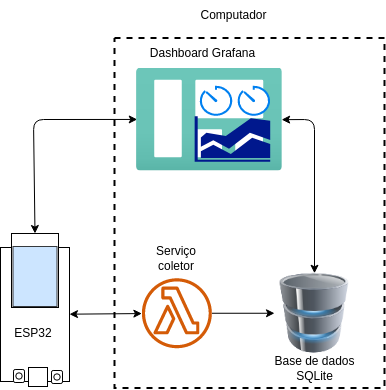

The diagram above was exported from draw.io. Its source (the exported page's mxGraphModel, read from the mxfile embedded in the PNG):
<mxGraphModel dx="669" dy="209" grid="1" gridSize="1" guides="1" tooltips="1" connect="1" arrows="1" fold="1" page="1" pageScale="1" pageWidth="827" pageHeight="1169" math="0" shadow="0">
  <root>
    <mxCell id="0" />
    <mxCell id="1" parent="0" />
    <mxCell id="28" value="" style="rounded=0;whiteSpace=wrap;html=1;fillColor=none;dashed=1;strokeWidth=2;" vertex="1" parent="1">
      <mxGeometry x="430" y="87.57" width="270" height="350" as="geometry" />
    </mxCell>
    <mxCell id="24" style="edgeStyle=none;html=1;startArrow=classic;startFill=1;" edge="1" parent="1" source="39" target="14">
      <mxGeometry relative="1" as="geometry">
        <mxPoint x="402.0000000000001" y="361.7900626291323" as="sourcePoint" />
      </mxGeometry>
    </mxCell>
    <mxCell id="26" style="edgeStyle=none;html=1;entryX=0.005;entryY=0.499;entryDx=0;entryDy=0;entryPerimeter=0;startArrow=classic;startFill=1;exitX=0.5;exitY=0;exitDx=0;exitDy=0;" edge="1" parent="1" source="37" target="13">
      <mxGeometry relative="1" as="geometry">
        <mxPoint x="339.2509565081597" y="265" as="sourcePoint" />
        <Array as="points">
          <mxPoint x="349" y="169" />
        </Array>
      </mxGeometry>
    </mxCell>
    <mxCell id="27" style="edgeStyle=none;html=1;entryX=0.995;entryY=0.501;entryDx=0;entryDy=0;entryPerimeter=0;startArrow=classic;startFill=1;" edge="1" parent="1" source="11" target="13">
      <mxGeometry relative="1" as="geometry">
        <Array as="points">
          <mxPoint x="630" y="169" />
        </Array>
      </mxGeometry>
    </mxCell>
    <mxCell id="11" value="" style="image;html=1;image=img/lib/clip_art/computers/Database_128x128.png" vertex="1" parent="1">
      <mxGeometry x="590" y="322.75" width="80" height="80" as="geometry" />
    </mxCell>
    <mxCell id="16" style="edgeStyle=none;html=1;" edge="1" parent="1" source="14" target="11">
      <mxGeometry relative="1" as="geometry" />
    </mxCell>
    <mxCell id="14" value="" style="sketch=0;outlineConnect=0;fontColor=#232F3E;gradientColor=none;fillColor=#D45B07;strokeColor=none;dashed=0;verticalLabelPosition=bottom;verticalAlign=top;align=center;html=1;fontSize=12;fontStyle=0;aspect=fixed;pointerEvents=1;shape=mxgraph.aws4.lambda_function;" vertex="1" parent="1">
      <mxGeometry x="457.38" y="327.75" width="70" height="70" as="geometry" />
    </mxCell>
    <mxCell id="22" value="" style="group;aspect=fixed;" vertex="1" connectable="0" parent="1">
      <mxGeometry x="452" y="117.57" width="158.75" height="102.97" as="geometry" />
    </mxCell>
    <mxCell id="13" value="" style="aspect=fixed;html=1;points=[];align=center;image;fontSize=12;image=img/lib/azure2/general/Dashboard.svg;" vertex="1" parent="22">
      <mxGeometry width="145.88040727272727" height="102.97" as="geometry" />
    </mxCell>
    <mxCell id="17" value="" style="html=1;verticalLabelPosition=bottom;align=center;labelBackgroundColor=#ffffff;verticalAlign=top;strokeWidth=2;strokeColor=#0080F0;shadow=0;dashed=0;shape=mxgraph.ios7.icons.gauge;" vertex="1" parent="22">
      <mxGeometry x="62.87249743326486" y="18.72181818181818" width="33.005005133470235" height="29.486863636363633" as="geometry" />
    </mxCell>
    <mxCell id="20" value="" style="sketch=0;pointerEvents=1;shadow=0;dashed=0;html=1;strokeColor=none;labelPosition=center;verticalLabelPosition=bottom;verticalAlign=top;align=center;fillColor=#00188D;shape=mxgraph.mscae.general.graph" vertex="1" parent="22">
      <mxGeometry x="58.156041452772065" y="48.208681818181816" width="75.55497625770022" height="45.40040909090909" as="geometry" />
    </mxCell>
    <mxCell id="21" value="" style="html=1;verticalLabelPosition=bottom;align=center;labelBackgroundColor=#ffffff;verticalAlign=top;strokeWidth=2;strokeColor=#0080F0;shadow=0;dashed=0;shape=mxgraph.ios7.icons.gauge;" vertex="1" parent="22">
      <mxGeometry x="100.70601257700203" y="18.72181818181818" width="33.005005133470235" height="29.486863636363633" as="geometry" />
    </mxCell>
    <mxCell id="30" value="Serviço coletor" style="text;html=1;strokeColor=none;fillColor=none;align=center;verticalAlign=middle;whiteSpace=wrap;rounded=0;dashed=1;" vertex="1" parent="1">
      <mxGeometry x="462.38" y="292.75" width="60" height="30" as="geometry" />
    </mxCell>
    <mxCell id="31" value="Base de dados SQLite" style="text;html=1;strokeColor=none;fillColor=none;align=center;verticalAlign=middle;whiteSpace=wrap;rounded=0;dashed=1;" vertex="1" parent="1">
      <mxGeometry x="585.63" y="402.75" width="88.75" height="30" as="geometry" />
    </mxCell>
    <mxCell id="32" value="Dashboard Grafana" style="text;html=1;strokeColor=none;fillColor=none;align=center;verticalAlign=middle;whiteSpace=wrap;rounded=0;dashed=1;" vertex="1" parent="1">
      <mxGeometry x="457.38" y="87.57" width="122.62" height="30" as="geometry" />
    </mxCell>
    <mxCell id="33" value="Computador" style="text;html=1;strokeColor=none;fillColor=none;align=center;verticalAlign=middle;whiteSpace=wrap;rounded=0;dashed=1;" vertex="1" parent="1">
      <mxGeometry x="488.13" y="49.99999999999999" width="122.62" height="30" as="geometry" />
    </mxCell>
    <mxCell id="48" value="" style="group" vertex="1" connectable="0" parent="1">
      <mxGeometry x="316" y="283" width="69" height="153" as="geometry" />
    </mxCell>
    <mxCell id="40" value="" style="group" vertex="1" connectable="0" parent="48">
      <mxGeometry width="69" height="148" as="geometry" />
    </mxCell>
    <mxCell id="39" value="" style="rounded=0;whiteSpace=wrap;html=1;strokeWidth=1;" vertex="1" parent="40">
      <mxGeometry y="14" width="69" height="134" as="geometry" />
    </mxCell>
    <mxCell id="38" value="" style="group" vertex="1" connectable="0" parent="40">
      <mxGeometry x="11" width="47" height="74" as="geometry" />
    </mxCell>
    <mxCell id="37" value="" style="rounded=0;whiteSpace=wrap;html=1;strokeWidth=1;" vertex="1" parent="38">
      <mxGeometry width="47" height="74" as="geometry" />
    </mxCell>
    <mxCell id="36" value="" style="rounded=0;whiteSpace=wrap;html=1;strokeWidth=1;fillColor=#cce5ff;strokeColor=#36393d;" vertex="1" parent="38">
      <mxGeometry x="1.5" y="13" width="44" height="60" as="geometry" />
    </mxCell>
    <mxCell id="50" value="ESP32" style="text;html=1;strokeColor=none;fillColor=none;align=center;verticalAlign=middle;whiteSpace=wrap;rounded=0;" vertex="1" parent="40">
      <mxGeometry x="3" y="85" width="60" height="30" as="geometry" />
    </mxCell>
    <mxCell id="43" value="" style="group" vertex="1" connectable="0" parent="48">
      <mxGeometry x="51" y="137" width="11" height="13" as="geometry" />
    </mxCell>
    <mxCell id="41" value="" style="rounded=1;whiteSpace=wrap;html=1;strokeWidth=1;" vertex="1" parent="43">
      <mxGeometry width="11" height="13" as="geometry" />
    </mxCell>
    <mxCell id="42" value="" style="ellipse;whiteSpace=wrap;html=1;aspect=fixed;strokeWidth=1;" vertex="1" parent="43">
      <mxGeometry x="2.2799999999999727" y="3.2799999999999727" width="6.43" height="6.43" as="geometry" />
    </mxCell>
    <mxCell id="44" value="" style="group" vertex="1" connectable="0" parent="48">
      <mxGeometry x="13" y="136" width="11" height="13" as="geometry" />
    </mxCell>
    <mxCell id="45" value="" style="rounded=1;whiteSpace=wrap;html=1;strokeWidth=1;" vertex="1" parent="44">
      <mxGeometry width="11" height="13" as="geometry" />
    </mxCell>
    <mxCell id="46" value="" style="ellipse;whiteSpace=wrap;html=1;aspect=fixed;strokeWidth=1;" vertex="1" parent="44">
      <mxGeometry x="2.2799999999999727" y="3.2799999999999727" width="6.43" height="6.43" as="geometry" />
    </mxCell>
    <mxCell id="47" value="" style="rounded=0;whiteSpace=wrap;html=1;strokeWidth=1;" vertex="1" parent="48">
      <mxGeometry x="28" y="134" width="19" height="19" as="geometry" />
    </mxCell>
  </root>
</mxGraphModel>